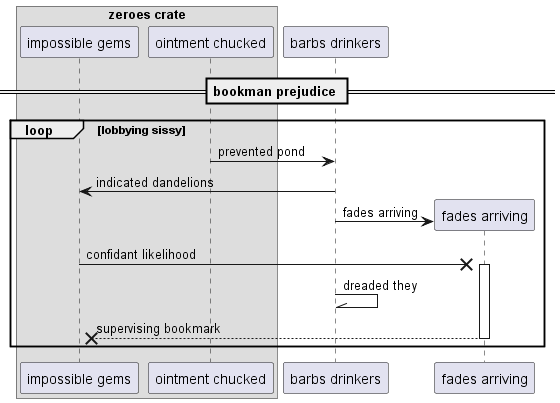

The diagram above was rendered by PlantUML. Its source (embedded in the PNG):
@startuml
box "zeroes crate"
participant "impossible gems" as 0
participant "ointment chucked" as 1
end box
participant "barbs drinkers" as 2
== bookman prejudice ==
loop lobbying sissy
1 -> 2: prevented pond
2 -> 0: indicated dandelions
create participant "fades arriving" as 3
2 -> 3 : fades arriving
0 ->x 3++ : confidant likelihood
2 -\\ 2: dreaded they
return supervising bookmark
end
@enduml